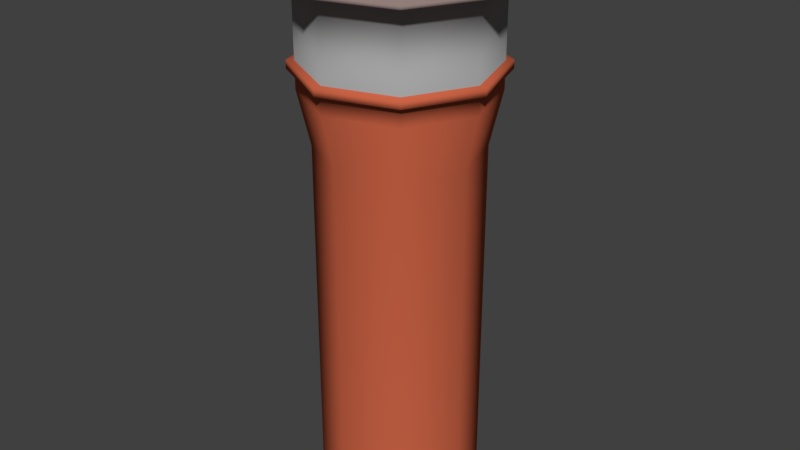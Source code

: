 # Source: water_tower_01.blend  (saved by Blender 2.79.0; exported with 4.5.12 LTS)
import bpy
from mathutils import Matrix  # noqa: F401  (used for matrix-valued properties, if any)

bpy.ops.wm.read_factory_settings(use_empty=True)
scene = bpy.context.scene
scene.name = 'Scene'

# ---- collections
col_collection_1 = bpy.data.collections.new('Collection 1'); scene.collection.children.link(col_collection_1)

# ---- materials (node trees are filled in below, after node groups)
mat_brick_walls = bpy.data.materials.new('brick walls')
mat_brick_walls.alpha_threshold = 0.0
mat_brick_walls.use_transparent_shadow = False
mat_brick_walls.diffuse_color = (0.5936, 0.1263, 0.06128, 1.0)
mat_brick_walls.roughness = 0.5
mat_brick_walls.specular_intensity = 0.1
mat_roof = bpy.data.materials.new('roof')
mat_roof.alpha_threshold = 0.0
mat_roof.use_transparent_shadow = False
mat_roof.diffuse_color = (0.2843, 0.2062, 0.1915, 1.0)
mat_roof.roughness = 0.5
mat_roof.specular_intensity = 0.8
mat_concreet = bpy.data.materials.new('concreet')
mat_concreet.alpha_threshold = 0.0
mat_concreet.use_transparent_shadow = False
mat_concreet.diffuse_color = (0.3626, 0.3626, 0.3626, 1.0)
mat_concreet.roughness = 0.5
mat_concreet.specular_intensity = 0.1

# ---- material node trees

# ---- world
world_world = bpy.data.worlds.new('World'); scene.world = world_world
world_world.color = (0.05088, 0.05088, 0.05088)
world_world.use_sun_shadow = False
world_world.sun_shadow_jitter_overblur = 0.0
world_world.cycles.sampling_method = 'MANUAL'

# ---- meshes
me_water_tower_osm_buildings = bpy.data.meshes.new('water-tower.osm_buildings')
me_water_tower_osm_buildings.from_pydata([(-2.332, 2.798, 0.0), (-3.616, 0.3311, 0.0), (-2.784, -2.312, 0.0), (-0.32, -3.604, 0.0), (2.332, -2.766, 0.0), (3.615, -0.3067, 0.0), (2.78, 2.345, 0.0), (0.3195, 3.628, 0.0), (-3.378, 4.047, 23.5), (-5.237, 0.4733, 23.5), (-4.033, -3.356, 23.5), (-0.4632, -5.226, 23.5), (3.378, -4.013, 23.5), (5.237, -0.4506, 23.5), (4.027, 3.39, 23.5), (0.4632, 5.249, 23.5), (4.768e-07, 0.01136, 25.0), (-2.689, 3.223, 19.82), (-4.168, 0.3796, 19.82), (-3.21, -2.668, 19.82), (-0.3688, -4.156, 19.82), (2.688, -3.191, 19.82), (4.168, -0.3557, 19.82), (3.205, 2.701, 19.82), (0.3685, 4.18, 19.82), (-2.689, 3.223, 19.47), (-4.168, 0.3796, 19.47), (-3.21, -2.668, 19.47), (-0.3688, -4.156, 19.47), (2.688, -3.191, 19.47), (4.168, -0.3557, 19.47), (3.205, 2.701, 19.47), (0.3685, 4.18, 19.47), (-2.332, 2.798, 16.17), (-3.616, 0.3311, 16.17), (-2.784, -2.312, 16.17), (-0.32, -3.604, 16.17), (2.332, -2.766, 16.17), (3.615, -0.3067, 16.17), (2.78, 2.345, 16.17), (0.3195, 3.628, 16.17), (-4.168, 0.3796, 23.16), (-3.21, -2.668, 23.16), (-0.3688, -4.156, 23.16), (2.688, -3.191, 23.16), (4.168, -0.3557, 23.16), (3.205, 2.701, 23.16), (0.3685, 4.18, 23.16), (-2.689, 3.223, 23.16), (-5.237, 0.4733, 23.35), (-4.033, -3.356, 23.35), (-0.4632, -5.226, 23.35), (3.378, -4.013, 23.35), (5.237, -0.4506, 23.35), (4.027, 3.39, 23.35), (0.4632, 5.249, 23.35), (-3.378, 4.047, 23.35), (-4.508, 0.4094, 19.46), (-4.508, 0.4094, 19.83), (-3.472, -2.887, 19.46), (-3.472, -2.887, 19.83), (-0.3988, -4.497, 19.46), (-0.3988, -4.497, 19.83), (2.908, -3.452, 19.46), (2.908, -3.452, 19.83), (4.508, -0.3859, 19.46), (4.508, -0.3859, 19.83), (3.466, 2.92, 19.46), (3.466, 2.92, 19.83), (0.3986, 4.52, 19.46), (0.3986, 4.52, 19.83), (-2.908, 3.485, 19.83), (-2.908, 3.485, 19.46), (-4.167, 0.3795, 18.59), (-3.209, -2.668, 18.59), (-0.3687, -4.156, 18.59), (2.688, -3.19, 18.59), (4.167, -0.3557, 18.59), (3.204, 2.7, 18.59), (0.3684, 4.179, 18.59), (-2.688, 3.223, 18.59)], [], [(56, 49, 9, 8), (49, 50, 10, 9), (50, 51, 11, 10), (51, 52, 12, 11), (52, 53, 13, 12), (53, 54, 14, 13), (54, 55, 15, 14), (55, 56, 8, 15), (8, 9, 16), (9, 10, 16), (10, 11, 16), (11, 12, 16), (12, 13, 16), (13, 14, 16), (14, 15, 16), (15, 8, 16), (80, 73, 26, 25), (73, 74, 27, 26), (74, 75, 28, 27), (75, 76, 29, 28), (76, 77, 30, 29), (77, 78, 31, 30), (78, 79, 32, 31), (79, 80, 25, 32), (7, 0, 33, 40), (6, 7, 40, 39), (5, 6, 39, 38), (4, 5, 38, 37), (3, 4, 37, 36), (2, 3, 36, 35), (1, 2, 35, 34), (0, 1, 34, 33), (24, 17, 48, 47), (23, 24, 47, 46), (22, 23, 46, 45), (21, 22, 45, 44), (20, 21, 44, 43), (19, 20, 43, 42), (18, 19, 42, 41), (17, 18, 41, 48), (47, 48, 56, 55), (46, 47, 55, 54), (45, 46, 54, 53), (44, 45, 53, 52), (43, 44, 52, 51), (42, 43, 51, 50), (41, 42, 50, 49), (48, 41, 49, 56), (20, 19, 60, 62), (28, 29, 63, 61), (21, 20, 62, 64), (27, 28, 61, 59), (22, 21, 64, 66), (26, 27, 59, 57), (23, 22, 66, 68), (25, 26, 57, 72), (69, 72, 71, 70), (67, 69, 70, 68), (65, 67, 68, 66), (63, 65, 66, 64), (61, 63, 64, 62), (59, 61, 62, 60), (57, 59, 60, 58), (72, 57, 58, 71), (29, 30, 65, 63), (19, 18, 58, 60), (30, 31, 67, 65), (18, 17, 71, 58), (17, 24, 70, 71), (31, 32, 69, 67), (24, 23, 68, 70), (32, 25, 72, 69), (40, 33, 80, 79), (39, 40, 79, 78), (38, 39, 78, 77), (37, 38, 77, 76), (36, 37, 76, 75), (35, 36, 75, 74), (34, 35, 74, 73), (33, 34, 73, 80)])
me_water_tower_osm_buildings.polygons.foreach_set('use_smooth', [1, 1, 1, 1, 1, 1, 1, 1, 1, 1, 1, 1, 1, 1, 1, 1, 1, 1, 1, 1, 1, 1, 1, 1, 1, 1, 1, 1, 1, 1, 1, 1, 1, 1, 1, 1, 1, 1, 1, 1, 0, 0, 0, 0, 0, 0, 0, 0, 1, 1, 1, 1, 1, 1, 1, 1, 1, 1, 1, 1, 1, 1, 1, 1, 1, 1, 1, 1, 1, 1, 1, 1, 1, 1, 1, 1, 1, 1, 1, 1])
me_water_tower_osm_buildings.polygons.foreach_set('material_index', [1, 1, 1, 1, 1, 1, 1, 1, 1, 1, 1, 1, 1, 1, 1, 1, 0, 0, 0, 0, 0, 0, 0, 0, 0, 0, 0, 0, 0, 0, 0, 0, 2, 2, 2, 2, 2, 2, 2, 2, 1, 1, 1, 1, 1, 1, 1, 1, 0, 0, 0, 0, 0, 0, 0, 0, 0, 0, 0, 0, 0, 0, 0, 0, 0, 0, 0, 0, 0, 0, 0, 0, 0, 0, 0, 0, 0, 0, 0, 0])
_uv = me_water_tower_osm_buildings.uv_layers.new(name='UVMap')
_uv.uv.foreach_set('vector', [0.9277, 0.8411, 0.9277, 0.75, 0.931, 0.75, 0.931, 0.8411, 0.9748, 0.9771, 0.9748, 0.8863, 0.9781, 0.8863, 0.9781, 0.9771, 0.9309, 0.2644, 0.9309, 0.3555, 0.9277, 0.3555, 0.9277, 0.2644, 0.9277, 0.7048, 0.9277, 0.6137, 0.9309, 0.6137, 0.9309, 0.7048, 0.9748, 0.8409, 0.9748, 0.75, 0.9781, 0.75, 0.9781, 0.8409, 0.9277, 0.9774, 0.9277, 0.8863, 0.931, 0.8863, 0.931, 0.9774, 0.978, 0.6137, 0.978, 0.7046, 0.9748, 0.7046, 0.9748, 0.6137, 0.978, 0.2644, 0.978, 0.3554, 0.9748, 0.3554, 0.9748, 0.2644, 0.279, 0.178, 0.2791, 0.08694, 0.3789, 0.1325, 0.2791, 0.08694, 0.3406, 0.02277, 0.3789, 0.1325, 0.3406, 0.02277, 0.4278, 0.02261, 0.3789, 0.1325, 0.4278, 0.02261, 0.4894, 0.08711, 0.3789, 0.1325, 0.4894, 0.08711, 0.4894, 0.178, 0.3789, 0.1325, 0.4894, 0.178, 0.4277, 0.2423, 0.3789, 0.1325, 0.4277, 0.2423, 0.3407, 0.2423, 0.3789, 0.1325, 0.3407, 0.2423, 0.279, 0.178, 0.3789, 0.1325, 0.3932, 0.7081, 0.4636, 0.7081, 0.4636, 0.7279, 0.3932, 0.7279, 0.5333, 0.9288, 0.6034, 0.9288, 0.6034, 0.9486, 0.5333, 0.9486, 0.7614, 0.4432, 0.8318, 0.4432, 0.8318, 0.463, 0.7614, 0.463, 0.279, 0.7081, 0.3494, 0.7081, 0.3494, 0.7279, 0.279, 0.7279, 0.5333, 0.4432, 0.6034, 0.4432, 0.6034, 0.463, 0.5333, 0.463, 0.02195, 0.7081, 0.09225, 0.7081, 0.09226, 0.728, 0.02194, 0.728, 0.6473, 0.4432, 0.7175, 0.4432, 0.7175, 0.463, 0.6473, 0.463, 0.1361, 0.7081, 0.2064, 0.7081, 0.2064, 0.728, 0.1361, 0.728, 0.1408, 0.2876, 0.2018, 0.2876, 0.2018, 0.653, 0.1408, 0.653, 0.652, 0.02261, 0.7129, 0.02261, 0.7129, 0.388, 0.652, 0.388, 0.02661, 0.2876, 0.08761, 0.2876, 0.08761, 0.653, 0.02661, 0.653, 0.5379, 0.02261, 0.5988, 0.02261, 0.5988, 0.388, 0.5379, 0.388, 0.2837, 0.2875, 0.3447, 0.2875, 0.3447, 0.6529, 0.2837, 0.6529, 0.766, 0.02261, 0.8271, 0.02261, 0.8271, 0.388, 0.766, 0.388, 0.5379, 0.5082, 0.5987, 0.5082, 0.5987, 0.8736, 0.5379, 0.8736, 0.3979, 0.2875, 0.4589, 0.2875, 0.4589, 0.6529, 0.3979, 0.6529, 0.8318, 0.7048, 0.7615, 0.7048, 0.7615, 0.6291, 0.8318, 0.6291, 0.6472, 0.871, 0.7174, 0.871, 0.7174, 0.9466, 0.6472, 0.9466, 0.8318, 0.8257, 0.7615, 0.8257, 0.7615, 0.75, 0.8318, 0.75, 0.8756, 0.02261, 0.9458, 0.02261, 0.9458, 0.09829, 0.8756, 0.09829, 0.7176, 0.7048, 0.6472, 0.7048, 0.6472, 0.6291, 0.7176, 0.6291, 0.6472, 0.5082, 0.7176, 0.5082, 0.7176, 0.5839, 0.6472, 0.5839, 0.8756, 0.1435, 0.9457, 0.1435, 0.9457, 0.2192, 0.8756, 0.2192, 0.7176, 0.8257, 0.6472, 0.8257, 0.6472, 0.75, 0.7176, 0.75, 0.2134, 0.09632, 0.1637, 0.04505, 0.1727, 0.02261, 0.2351, 0.08704, 0.2134, 0.1686, 0.2134, 0.09632, 0.2351, 0.08704, 0.2351, 0.1779, 0.1637, 0.2199, 0.2134, 0.1686, 0.2351, 0.1779, 0.1727, 0.2424, 0.09353, 0.2199, 0.1637, 0.2199, 0.1727, 0.2424, 0.08454, 0.2424, 0.04371, 0.1687, 0.09353, 0.2199, 0.08454, 0.2424, 0.02194, 0.178, 0.04382, 0.09623, 0.04371, 0.1687, 0.02194, 0.178, 0.02208, 0.08693, 0.09338, 0.04514, 0.04382, 0.09623, 0.02208, 0.08693, 0.08435, 0.02273, 0.1637, 0.04505, 0.09338, 0.04514, 0.08435, 0.02273, 0.1727, 0.02261, 0.1473, 0.7803, 0.07783, 0.7805, 0.07494, 0.7733, 0.15, 0.7732, 0.2859, 0.904, 0.3357, 0.9551, 0.3329, 0.9623, 0.279, 0.9069, 0.1962, 0.8317, 0.1473, 0.7803, 0.15, 0.7732, 0.203, 0.8287, 0.2861, 0.8314, 0.2859, 0.904, 0.279, 0.9069, 0.2791, 0.8285, 0.1962, 0.904, 0.1962, 0.8317, 0.203, 0.8287, 0.203, 0.9069, 0.3356, 0.7804, 0.2861, 0.8314, 0.2791, 0.8285, 0.3327, 0.7732, 0.1472, 0.9552, 0.1962, 0.904, 0.203, 0.9069, 0.1499, 0.9623, 0.406, 0.7803, 0.3356, 0.7804, 0.3327, 0.7732, 0.4088, 0.7731, 0.8318, 0.871, 0.8318, 0.9493, 0.8236, 0.9493, 0.8236, 0.871, 0.7797, 0.871, 0.7797, 0.9492, 0.7715, 0.9492, 0.7715, 0.871, 0.8757, 0.8284, 0.8757, 0.75, 0.8838, 0.75, 0.8838, 0.8284, 0.8838, 0.8736, 0.8838, 0.9518, 0.8757, 0.9518, 0.8757, 0.8736, 0.8756, 0.4665, 0.8756, 0.3881, 0.8838, 0.3881, 0.8838, 0.4665, 0.8838, 0.2644, 0.8838, 0.3429, 0.8756, 0.3429, 0.8756, 0.2644, 0.9359, 0.4008, 0.9359, 0.4789, 0.9277, 0.4789, 0.9277, 0.4008, 0.8838, 0.6264, 0.8838, 0.7048, 0.8757, 0.7048, 0.8757, 0.6264, 0.3357, 0.9551, 0.4059, 0.9552, 0.4088, 0.9623, 0.3329, 0.9623, 0.07783, 0.7805, 0.02891, 0.8315, 0.02204, 0.8286, 0.07494, 0.7733, 0.4059, 0.9552, 0.4556, 0.9039, 0.4625, 0.9068, 0.4088, 0.9623, 0.02891, 0.8315, 0.02883, 0.904, 0.02194, 0.907, 0.02204, 0.8286, 0.02883, 0.904, 0.07791, 0.9552, 0.07503, 0.9623, 0.02194, 0.907, 0.4556, 0.9039, 0.4556, 0.8316, 0.4625, 0.8286, 0.4625, 0.9068, 0.07791, 0.9552, 0.1472, 0.9552, 0.1499, 0.9623, 0.07503, 0.9623, 0.4556, 0.8316, 0.406, 0.7803, 0.4088, 0.7731, 0.4625, 0.8286, 0.1408, 0.653, 0.2018, 0.653, 0.2064, 0.7081, 0.1361, 0.7081, 0.652, 0.388, 0.7129, 0.388, 0.7175, 0.4432, 0.6473, 0.4432, 0.02661, 0.653, 0.08761, 0.653, 0.09225, 0.7081, 0.02195, 0.7081, 0.5379, 0.388, 0.5988, 0.388, 0.6034, 0.4432, 0.5333, 0.4432, 0.2837, 0.6529, 0.3447, 0.6529, 0.3494, 0.7081, 0.279, 0.7081, 0.766, 0.388, 0.8271, 0.388, 0.8318, 0.4432, 0.7614, 0.4432, 0.5379, 0.8736, 0.5987, 0.8736, 0.6034, 0.9288, 0.5333, 0.9288, 0.3979, 0.6529, 0.4589, 0.6529, 0.4636, 0.7081, 0.3932, 0.7081])
me_water_tower_osm_buildings.materials.append(mat_brick_walls)
me_water_tower_osm_buildings.materials.append(mat_roof)
me_water_tower_osm_buildings.materials.append(mat_concreet)
me_water_tower_osm_buildings.use_remesh_preserve_volume = False
me_water_tower_osm_buildings.use_remesh_preserve_attributes = False
me_water_tower_osm_buildings.use_mirror_vertex_groups = False
me_water_tower_osm_buildings.update()

# ---- objects
ob_water_tower_osm = bpy.data.objects.new('water-tower.osm', None)
ob_water_tower_osm_buildings = bpy.data.objects.new('water-tower.osm_buildings', me_water_tower_osm_buildings)

# ---- transforms, parenting, visibility, modifiers, constraints
ob_water_tower_osm.location = (0.0, 0.0, 0.0)
ob_water_tower_osm.empty_display_size = 0.01
ob_water_tower_osm.empty_image_offset = (0.0, 0.0)
ob_water_tower_osm.hide_render = True
ob_water_tower_osm.lineart.crease_threshold = 0.0
ob_water_tower_osm_buildings.parent = ob_water_tower_osm
ob_water_tower_osm_buildings.location = (0.0, 0.0, 0.0)
ob_water_tower_osm_buildings.lineart.crease_threshold = 0.0

# ---- collection membership
col_collection_1.objects.link(ob_water_tower_osm)
col_collection_1.objects.link(ob_water_tower_osm_buildings)

# ---- scene / render settings (as saved in the file)
scene.frame_start = 1; scene.frame_end = 250; scene.frame_set(0)
scene.render.engine = 'BLENDER_EEVEE_NEXT'
scene.render.resolution_percentage = 50
scene.render.dither_intensity = 0.0
scene.cycles.use_denoising = False
scene.cycles.samples = 128
scene.cycles.sampling_pattern = 'TABULATED_SOBOL'
scene.cycles.use_adaptive_sampling = False
scene.cycles.use_light_tree = False
scene.cycles.blur_glossy = 0.0
scene.cycles.sample_clamp_indirect = 0.0
scene.view_settings.view_transform = 'Standard'
bpy.context.view_layer.update()

# ---- added for rendering (the .blend has no active camera and no usable light): camera, sun
cam_auto = bpy.data.cameras.new('AutoCamera')
cam_auto.lens = 50.0
cam_auto.sensor_width = 36.0
cam_auto.clip_end = 1000.0
ob_auto_camera = bpy.data.objects.new('AutoCamera', cam_auto)
scene.collection.objects.link(ob_auto_camera)
ob_auto_camera.location = (26.8865, -32.2524, 34.0092)
ob_auto_camera.rotation_euler = (1.09748, -7.21219e-08, 0.694738)
scene.camera = ob_auto_camera
light_auto_sun = bpy.data.lights.new('AutoSun', 'SUN')
light_auto_sun.energy = 3.0
light_auto_sun.angle = 0.0523599
ob_auto_sun = bpy.data.objects.new('AutoSun', light_auto_sun)
scene.collection.objects.link(ob_auto_sun)
ob_auto_sun.rotation_euler = (0.872665, 0.174533, 0.523599)
bpy.context.view_layer.update()

